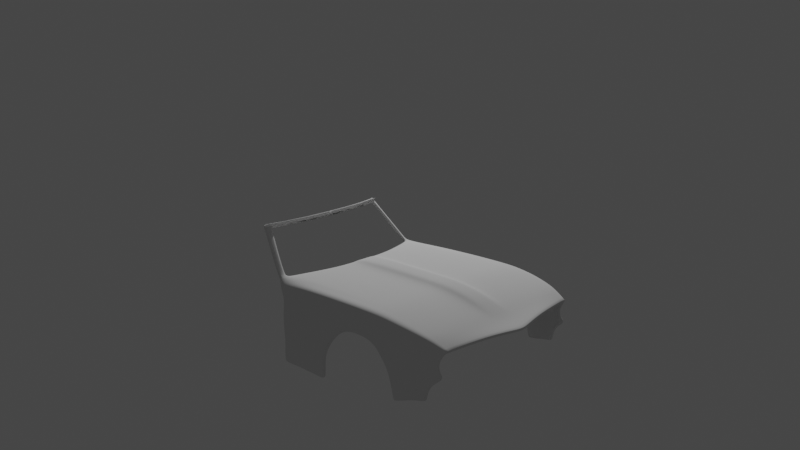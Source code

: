 # Source: muscle3.blend  (saved by Blender 2.90.8; exported with 4.5.12 LTS)
import bpy
from mathutils import Matrix  # noqa: F401  (used for matrix-valued properties, if any)

bpy.ops.wm.read_factory_settings(use_empty=True)
scene = bpy.context.scene
scene.name = 'Scene'

# ---- collections
col_collection = bpy.data.collections.new('Collection'); scene.collection.children.link(col_collection)
col_reference_images = bpy.data.collections.new('reference images'); scene.collection.children.link(col_reference_images)
col_car = bpy.data.collections.new('car'); scene.collection.children.link(col_car)

# ---- world
world_world = bpy.data.worlds.new('World'); scene.world = world_world
world_world.use_nodes = True; world_world.node_tree.nodes.clear()
_N = world_world.node_tree.nodes; _L = world_world.node_tree.links
n0 = _N.new('ShaderNodeOutputWorld'); n0.name = 'World Output'; n0.location = (300, 300)
n1 = _N.new('ShaderNodeBackground'); n1.name = 'Background'; n1.location = (10, 300)
n1.inputs[0].default_value = (0.05088, 0.05088, 0.05088, 1.0)
_L.new(n1.outputs[0], n0.inputs[0])
n0.is_active_output = True
world_world.color = (0.05088, 0.05088, 0.05088)
world_world.use_sun_shadow = False
world_world.sun_shadow_jitter_overblur = 0.0

# ---- cameras
cam_camera = bpy.data.cameras.new('Camera')
cam_camera.clip_end = 100.0
cam_camera.ortho_scale = 7.314

# ---- lights
light_light = bpy.data.lights.new('Light', 'POINT')
light_light.transmission_factor = 0.0
light_light.energy = 1000.0
light_light.shadow_soft_size = 0.1
light_light.shadow_maximum_resolution = 0.006
light_light.use_absolute_resolution = True

# ---- meshes
me_plane_001 = bpy.data.meshes.new('Plane.001')
me_plane_001.from_pydata([(0.8347, -0.8627, 0.05299), (0.8658, 0.7853, 0.2361), (0.0003609, -0.984, 0.05012), (0.0003609, 0.6544, 0.3112), (0.8718, 0.6135, 0.2837), (0.0003609, 0.6135, 0.3472), (0.0003609, -0.8439, 0.08399), (0.8732, -0.7433, 0.1184), (0.8896, -0.6601, 0.1529), (0.0003609, -0.7443, 0.1266), (0.9079, -0.3006, 0.2409), (0.0003609, -0.3006, 0.282), (0.7287, -0.8677, 0.05743), (0.719, 0.7793, 0.3112), (0.719, 0.6135, 0.3112), (0.7233, -0.7666, 0.1145), (0.7307, -0.6736, 0.1512), (0.719, -0.3006, 0.2461), (0.8959, 0.07124, 0.2669), (0.0003609, 0.07124, 0.3098), (0.719, 0.07124, 0.2738), (0.0003609, -0.5452, 0.2249), (0.9091, -0.5031, 0.1998), (0.7249, -0.5098, 0.1998), (0.3597, 0.6752, 0.3112), (0.3597, 0.6135, 0.3112), (0.3618, -0.8053, 0.09927), (0.3655, -0.7089, 0.1389), (0.3597, -0.3006, 0.2461), (0.3656, -0.9155, 0.06583), (0.3597, 0.07124, 0.2738), (0.3626, -0.5275, 0.1943), (0.7817, -0.8652, 0.05521), (0.8078, 0.8409, 0.2975), (0.7954, 0.6135, 0.2975), (0.7983, -0.7549, 0.1165), (0.8101, -0.6668, 0.1521), (0.8135, -0.3006, 0.2435), (0.8075, 0.07124, 0.2704), (0.817, -0.5064, 0.1998), (0.8658, 0.7853, 0.2361), (0.09677, 0.66, 0.3112), (0.09677, 0.6135, 0.3472), (0.09734, -0.8336, 0.08809), (0.09833, -0.7348, 0.1299), (0.09677, -0.3006, 0.282), (0.09677, 0.07124, 0.3098), (0.09755, -0.5404, 0.2263), (0.09835, -0.9657, 0.05433), (0.1333, -0.9591, 0.05583), (0.1311, 0.6619, 0.3112), (0.1311, 0.6135, 0.3144), (0.1319, -0.8299, 0.08955), (0.1333, -0.7314, 0.131), (0.1311, -0.3006, 0.2493), (0.1311, 0.07124, 0.277), (0.1322, -0.5387, 0.1941), (0.8347, -0.7972, -0.04818), (0.8658, 0.7555, 0.1676), (0.8718, 0.6789, 0.1825), (0.8732, -0.7294, -0.003419), (0.8896, -0.5946, 0.05176), (0.9079, -0.3095, 0.1278), (0.8959, 0.0891, 0.1568), (0.9091, -0.4376, 0.09859), (0.8658, 0.7555, 0.1676), (0.927, 0.2596, -0.1749), (0.927, 0.2712, -0.278), (0.927, 0.2704, -0.4053), (0.9399, -0.3386, -0.06929), (0.935, -0.404, -0.1609), (0.935, -0.4594, -0.3894), (0.8766, -0.7135, -0.3464), (0.8873, -0.6113, -0.3579), (0.9233, -0.4959, -0.3828), (0.0003609, -0.1264, 0.295), (0.9023, -0.1264, 0.2531), (0.719, -0.1264, 0.2591), (0.3597, -0.1264, 0.2591), (0.8107, -0.1264, 0.2561), (0.09677, -0.1264, 0.295), (0.1311, -0.1264, 0.2623), (0.9023, -0.09624, 0.1414), (0.8999, -0.5478, -0.3754), (0.8999, -0.521, -0.1968), (0.9233, -0.4557, -0.1659), (0.8873, -0.623, -0.2272), (0.8766, -0.7314, -0.2631), (0.8516, -0.7754, -0.1999), (0.8406, -0.859, -0.1527), (0.8744, -0.7669, -0.1492), (0.8888, -0.6129, -0.1097), (0.929, -0.3806, -0.06083), (0.9059, -0.4751, -0.06863), (0.8683, 0.7496, -0.3915), (0.9142, 0.306, -0.3993), (0.8726, 0.6941, -0.3807), (0.8683, 0.7496, -0.3915), (0.8683, 0.7436, -0.2844), (0.8726, 0.6882, -0.2736), (0.9142, 0.3, -0.2922), (0.8683, 0.7436, -0.2844), (0.8683, 0.7436, -0.1624), (0.9142, 0.306, -0.1821), (0.8726, 0.6882, -0.1516), (0.8683, 0.7436, -0.1624), (0.8663, 0.7641, -0.01679), (0.872, 0.6917, -0.002706), (0.9189, 0.202, -0.02701), (0.8663, 0.7641, -0.01679), (0.9265, -0.1022, 0.09382), (0.8658, 0.7496, 0.12), (0.9091, -0.4435, 0.05098), (0.9201, 0.07422, 0.08245), (0.9321, -0.2946, 0.0594), (0.8896, -0.6006, 0.004155), (0.8732, -0.7354, -0.05103), (0.8718, 0.673, 0.1349), (0.8658, 0.7496, 0.12), (0.8347, -0.8121, -0.1136), (0.9311, 0.169, -0.03983), (0.9377, -0.09601, 0.06544), (0.9321, 0.05768, 0.05554), (0.9426, -0.2637, 0.03545), (0.8873, -0.6177, -0.3375), (0.9233, -0.4925, -0.3497), (0.8999, -0.5447, -0.3544), (0.8766, -0.7156, -0.3366), (0.935, -0.4529, -0.3626), (0.7659, 0.8118, 0.304), (0.7593, 0.6135, 0.304), (0.7629, -0.7605, 0.1156), (0.7726, -0.67, 0.1517), (0.7689, -0.3006, 0.2447), (0.7657, 0.07124, 0.272), (0.7735, -0.508, 0.1998), (0.7567, -0.8664, 0.05626), (0.7674, -0.1264, 0.2575), (0.8078, 0.8678, 0.3243), (0.7659, 0.8387, 0.3308), (0.683, 1.143, 0.6694), (0.6411, 1.114, 0.6759), (0.688, 1.132, 0.6557), (0.646, 1.103, 0.6622), (0.6411, 1.114, 0.6759), (0.6411, 1.114, 0.6759), (0.6235, 1.1, 0.6652), (0.6202, 1.108, 0.6744), (0.6411, 1.114, 0.6759), (0.4884, 1.074, 0.6652), (0.485, 1.081, 0.6744), (0.683, 1.143, 0.6694), (0.3078, 1.055, 0.6652), (0.3045, 1.062, 0.6744), (0.000465, 1.051, 0.6753), (0.1332, 1.048, 0.6652), (0.1299, 1.055, 0.6744), (0.000465, 1.051, 0.6753), (0.02315, 1.044, 0.666), (0.0198, 1.051, 0.6753), (0.02345, 1.052, 0.6752), (0.02345, 1.052, 0.6752), (0.0268, 1.044, 0.6659), (0.000465, 1.051, 0.6753), (0.003815, 1.044, 0.666), (0.000465, 1.051, 0.6753), (0.683, 1.143, 0.6694), (0.683, 1.143, 0.6694), (0.6411, 1.114, 0.6759), (0.6411, 1.114, 0.6759), (0.6202, 1.108, 0.6744), (0.6202, 1.108, 0.6744), (0.485, 1.081, 0.6744), (0.485, 1.081, 0.6744), (0.3045, 1.062, 0.6744), (0.3045, 1.062, 0.6744), (0.1299, 1.055, 0.6744), (0.1299, 1.055, 0.6744), (0.0198, 1.051, 0.6753), (0.0198, 1.051, 0.6753), (0.02345, 1.052, 0.6752), (0.02345, 1.052, 0.6752), (0.000465, 1.051, 0.6753), (0.000465, 1.051, 0.6753), (0.683, 1.143, 0.6694), (0.6411, 1.114, 0.6759), (0.683, 1.143, 0.6694), (0.683, 1.143, 0.6694), (0.6411, 1.114, 0.6759), (0.6411, 1.114, 0.6759), (0.6202, 1.108, 0.6744), (0.6202, 1.108, 0.6744), (0.485, 1.081, 0.6744), (0.485, 1.081, 0.6744), (0.3045, 1.062, 0.6744), (0.3045, 1.062, 0.6744), (0.1299, 1.055, 0.6744), (0.1299, 1.055, 0.6744), (0.0198, 1.051, 0.6753), (0.0198, 1.051, 0.6753), (0.02345, 1.052, 0.6752), (0.02345, 1.052, 0.6752), (0.000465, 1.051, 0.6753), (0.000465, 1.051, 0.6753), (0.683, 1.143, 0.6694), (0.6411, 1.114, 0.6759), (0.683, 1.143, 0.6694), (0.6411, 1.114, 0.6759), (0.02345, 1.052, 0.6752), (0.0198, 1.051, 0.6753), (0.0198, 1.051, 0.6753), (0.1299, 1.055, 0.6744), (0.1299, 1.055, 0.6744), (0.3045, 1.062, 0.6744), (0.3045, 1.062, 0.6744), (0.485, 1.081, 0.6744), (0.485, 1.081, 0.6744), (0.6202, 1.108, 0.6744), (0.6202, 1.108, 0.6744), (0.6411, 1.114, 0.6759), (0.6411, 1.114, 0.6759), (0.683, 1.143, 0.6694), (0.000465, 1.051, 0.6753), (0.000465, 1.051, 0.6753), (0.02345, 1.052, 0.6752), (0.02345, 1.052, 0.6752), (0.0198, 1.051, 0.6753), (0.0198, 1.051, 0.6753), (0.1299, 1.055, 0.6744), (0.1299, 1.055, 0.6744), (0.3045, 1.062, 0.6744), (0.3045, 1.062, 0.6744), (0.485, 1.081, 0.6744), (0.485, 1.081, 0.6744), (0.6202, 1.108, 0.6744), (0.6202, 1.108, 0.6744), (0.6411, 1.114, 0.6759), (0.6411, 1.114, 0.6759), (0.683, 1.143, 0.6694), (0.000465, 1.051, 0.6753), (0.000465, 1.051, 0.6753), (0.02345, 1.052, 0.6752), (0.02345, 1.052, 0.6752), (0.0198, 1.051, 0.6753), (0.0198, 1.051, 0.6753), (0.1299, 1.055, 0.6744), (0.1299, 1.055, 0.6744), (0.3045, 1.062, 0.6744), (0.3045, 1.062, 0.6744), (0.485, 1.081, 0.6744), (0.485, 1.081, 0.6744), (0.6202, 1.108, 0.6744), (0.6202, 1.108, 0.6744), (0.6411, 1.114, 0.6759), (0.6411, 1.114, 0.6759), (0.683, 1.143, 0.6694), (0.000465, 1.051, 0.6753), (0.000465, 1.051, 0.6753), (0.02345, 1.052, 0.6752), (0.02345, 1.052, 0.6752), (0.6411, 1.114, 0.6759), (0.0198, 1.051, 0.6753), (0.0198, 1.051, 0.6753), (0.1299, 1.055, 0.6744), (0.1299, 1.055, 0.6744), (0.3045, 1.062, 0.6744), (0.3045, 1.062, 0.6744), (0.485, 1.081, 0.6744), (0.485, 1.081, 0.6744), (0.6202, 1.108, 0.6744), (0.6202, 1.108, 0.6744), (0.6411, 1.114, 0.6759), (0.6411, 1.114, 0.6759), (0.683, 1.143, 0.6694), (0.6411, 1.114, 0.6759), (0.683, 1.143, 0.6694), (0.6411, 1.114, 0.6759), (0.683, 1.143, 0.6694), (0.000465, 1.051, 0.6753), (0.000465, 1.051, 0.6753), (0.02345, 1.052, 0.6752), (0.02345, 1.052, 0.6752), (0.0198, 1.051, 0.6753), (0.0198, 1.051, 0.6753), (0.1299, 1.055, 0.6744), (0.1299, 1.055, 0.6744), (0.3045, 1.062, 0.6744), (0.3045, 1.062, 0.6744), (0.485, 1.081, 0.6744), (0.485, 1.081, 0.6744), (0.6202, 1.108, 0.6744), (0.6202, 1.108, 0.6744), (0.6411, 1.114, 0.6759), (0.6411, 1.114, 0.6759), (0.683, 1.143, 0.6694), (0.683, 1.143, 0.6694), (0.6411, 1.114, 0.6759), (0.683, 1.143, 0.6694), (0.000465, 1.051, 0.6753), (0.000465, 1.051, 0.6753), (0.02345, 1.052, 0.6752), (0.02345, 1.052, 0.6752), (0.0198, 1.051, 0.6753), (0.0198, 1.051, 0.6753), (0.1299, 1.055, 0.6744), (0.1299, 1.055, 0.6744), (0.3045, 1.062, 0.6744), (0.3045, 1.062, 0.6744), (0.485, 1.081, 0.6744), (0.485, 1.081, 0.6744), (0.6202, 1.108, 0.6744), (0.6411, 1.114, 0.6759), (0.6202, 1.108, 0.6744), (0.6411, 1.114, 0.6759), (0.6411, 1.114, 0.6759), (0.683, 1.143, 0.6694), (0.683, 1.143, 0.6694), (0.000465, 1.051, 0.6753), (0.003815, 1.044, 0.666), (0.000465, 1.051, 0.6753), (0.0268, 1.044, 0.6659), (0.02345, 1.052, 0.6752), (0.02345, 1.052, 0.6752), (0.0198, 1.051, 0.6753), (0.02315, 1.044, 0.666), (0.0198, 1.051, 0.6753), (0.1299, 1.055, 0.6744), (0.1332, 1.048, 0.6652), (0.6411, 1.114, 0.6759), (0.1299, 1.055, 0.6744), (0.3045, 1.062, 0.6744), (0.3078, 1.055, 0.6652), (0.3045, 1.062, 0.6744), (0.485, 1.081, 0.6744), (0.4884, 1.074, 0.6652), (0.485, 1.081, 0.6744), (0.6202, 1.108, 0.6744), (0.6235, 1.1, 0.6652), (0.6202, 1.108, 0.6744), (0.6411, 1.114, 0.6759), (0.646, 1.103, 0.6622), (0.688, 1.132, 0.6557), (0.6411, 1.114, 0.6759), (0.683, 1.143, 0.6694), (0.683, 1.143, 0.6694), (0.6411, 1.114, 0.6759), (0.688, 1.132, 0.6557), (0.646, 1.103, 0.6622), (0.6411, 1.114, 0.6759), (0.6235, 1.1, 0.6652), (0.6202, 1.108, 0.6744), (0.4884, 1.074, 0.6652), (0.485, 1.081, 0.6744), (0.3078, 1.055, 0.6652), (0.3045, 1.062, 0.6744), (0.1332, 1.048, 0.6652), (0.1299, 1.055, 0.6744), (0.02315, 1.044, 0.666), (0.0198, 1.051, 0.6753), (0.02345, 1.052, 0.6752), (0.0268, 1.044, 0.6659), (0.000465, 1.051, 0.6753), (0.003815, 1.044, 0.666), (0.000465, 1.051, 0.6753), (0.683, 1.143, 0.6694), (0.683, 1.143, 0.6694), (0.6411, 1.114, 0.6759), (0.6411, 1.114, 0.6759), (0.6202, 1.108, 0.6744), (0.6202, 1.108, 0.6744), (0.485, 1.081, 0.6744), (0.485, 1.081, 0.6744), (0.3045, 1.062, 0.6744), (0.3045, 1.062, 0.6744), (0.1299, 1.055, 0.6744), (0.1299, 1.055, 0.6744), (0.0198, 1.051, 0.6753), (0.0198, 1.051, 0.6753), (0.02345, 1.052, 0.6752), (0.02345, 1.052, 0.6752), (0.000465, 1.051, 0.6753), (0.000465, 1.051, 0.6753), (0.683, 1.143, 0.6694), (0.6411, 1.114, 0.6759), (0.683, 1.143, 0.6694), (0.683, 1.143, 0.6694), (0.6411, 1.114, 0.6759), (0.6411, 1.114, 0.6759), (0.6202, 1.108, 0.6744), (0.6202, 1.108, 0.6744), (0.485, 1.081, 0.6744), (0.485, 1.081, 0.6744), (0.3045, 1.062, 0.6744), (0.3045, 1.062, 0.6744), (0.1299, 1.055, 0.6744), (0.1299, 1.055, 0.6744), (0.0198, 1.051, 0.6753), (0.0198, 1.051, 0.6753), (0.02345, 1.052, 0.6752), (0.02345, 1.052, 0.6752), (0.000465, 1.051, 0.6753), (0.000465, 1.051, 0.6753), (0.683, 1.143, 0.6694), (0.6411, 1.114, 0.6759), (0.683, 1.143, 0.6694), (0.6411, 1.114, 0.6759), (0.6411, 1.114, 0.6759), (0.6411, 1.114, 0.6759), (0.6411, 1.114, 0.6759), (0.6202, 1.108, 0.6744), (0.6202, 1.108, 0.6744), (0.485, 1.081, 0.6744), (0.485, 1.081, 0.6744), (0.3045, 1.062, 0.6744), (0.3045, 1.062, 0.6744), (0.1299, 1.055, 0.6744), (0.1299, 1.055, 0.6744), (0.0198, 1.051, 0.6753), (0.0198, 1.051, 0.6753), (0.02345, 1.052, 0.6752), (0.02345, 1.052, 0.6752), (0.000465, 1.051, 0.6753), (0.000465, 1.051, 0.6753), (0.683, 1.143, 0.6694), (0.6411, 1.114, 0.6759), (0.6411, 1.114, 0.6759), (0.6202, 1.108, 0.6744), (0.6202, 1.108, 0.6744), (0.485, 1.081, 0.6744), (0.485, 1.081, 0.6744), (0.3045, 1.062, 0.6744), (0.3045, 1.062, 0.6744), (0.1299, 1.055, 0.6744), (0.1299, 1.055, 0.6744), (0.0198, 1.051, 0.6753), (0.0198, 1.051, 0.6753), (0.02345, 1.052, 0.6752), (0.02345, 1.052, 0.6752), (0.000465, 1.051, 0.6753), (0.000465, 1.051, 0.6753), (0.683, 1.143, 0.6694), (0.6411, 1.114, 0.6759), (0.6411, 1.114, 0.6759), (0.6202, 1.108, 0.6744), (0.6202, 1.108, 0.6744), (0.485, 1.081, 0.6744), (0.485, 1.081, 0.6744), (0.3045, 1.062, 0.6744), (0.3045, 1.062, 0.6744), (0.1299, 1.055, 0.6744), (0.1299, 1.055, 0.6744), (0.0198, 1.051, 0.6753), (0.0198, 1.051, 0.6753), (0.02345, 1.052, 0.6752), (0.02345, 1.052, 0.6752), (0.000465, 1.051, 0.6753), (0.000465, 1.051, 0.6753), (0.683, 1.143, 0.6694), (0.6411, 1.114, 0.6759), (0.6411, 1.114, 0.6759), (0.6202, 1.108, 0.6744), (0.6202, 1.108, 0.6744), (0.485, 1.081, 0.6744), (0.485, 1.081, 0.6744), (0.3045, 1.062, 0.6744), (0.3045, 1.062, 0.6744), (0.1299, 1.055, 0.6744), (0.1299, 1.055, 0.6744), (0.0198, 1.051, 0.6753), (0.0198, 1.051, 0.6753), (0.02345, 1.052, 0.6752), (0.02345, 1.052, 0.6752), (0.000465, 1.051, 0.6753), (0.000465, 1.051, 0.6753)], [(40, 65), (101, 94), (102, 101), (111, 109), (109, 102), (65, 111)], [(34, 4, 1, 33), (38, 18, 4, 34), (32, 0, 7, 35), (35, 7, 8, 36), (39, 22, 10, 37), (31, 23, 17, 28), (26, 15, 16, 27), (29, 12, 15, 26), (30, 20, 14, 25), (25, 14, 13, 24), (78, 77, 20, 30), (79, 76, 18, 38), (27, 16, 23, 31), (36, 8, 22, 39), (53, 27, 31, 56), (81, 78, 30, 55), (51, 25, 24, 50), (55, 30, 25, 51), (49, 29, 26, 52), (52, 26, 27, 53), (56, 31, 28, 54), (132, 36, 39, 135), (137, 79, 38, 134), (135, 39, 37, 133), (131, 35, 36, 132), (136, 32, 35, 131), (134, 38, 34, 130), (130, 34, 33, 129), (21, 47, 45, 11), (6, 43, 44, 9), (2, 48, 43, 6), (19, 46, 42, 5), (5, 42, 41, 3), (75, 80, 46, 19), (9, 44, 47, 21), (47, 56, 54, 45), (43, 52, 53, 44), (48, 49, 52, 43), (46, 55, 51, 42), (42, 51, 50, 41), (80, 81, 55, 46), (44, 53, 56, 47), (8, 7, 60, 61), (7, 0, 57, 60), (4, 18, 63, 59), (10, 22, 64, 62), (22, 8, 61, 64), (76, 10, 62, 82), (1, 4, 59, 58), (125, 126, 83, 74), (91, 90, 87, 86), (92, 93, 84, 85), (125, 74, 71, 128), (114, 92, 69, 123), (93, 91, 86, 84), (124, 127, 72, 73), (115, 116, 90, 91), (18, 76, 82, 63), (45, 54, 81, 80), (11, 45, 80, 75), (133, 37, 79, 137), (54, 28, 78, 81), (37, 10, 76, 79), (28, 17, 77, 78), (126, 124, 73, 83), (110, 114, 123, 121), (98, 99, 96, 97), (99, 100, 95, 96), (106, 107, 104, 105), (107, 108, 103, 104), (58, 59, 117, 118), (63, 82, 110, 113), (64, 61, 115, 112), (62, 64, 112, 114), (82, 62, 114, 110), (60, 57, 119, 116), (61, 60, 116, 115), (118, 117, 107, 106), (117, 113, 108, 107), (104, 103, 100, 99), (59, 63, 113, 117), (105, 104, 99, 98), (112, 115, 91, 93), (114, 112, 93, 92), (116, 119, 89, 90), (90, 89, 88, 87), (103, 108, 120, 66), (95, 100, 67, 68), (92, 85, 70, 69), (108, 113, 122, 120), (100, 103, 66, 67), (113, 110, 121, 122), (84, 86, 124, 126), (86, 87, 127, 124), (85, 125, 128, 70), (85, 84, 126, 125), (17, 133, 137, 77), (14, 130, 129, 13), (20, 134, 130, 14), (12, 136, 131, 15), (15, 131, 132, 16), (23, 135, 133, 17), (77, 137, 134, 20), (16, 132, 135, 23), (129, 33, 138, 139), (220, 219, 217, 218), (139, 138, 142, 143), (248, 231, 233, 250), (245, 228, 225, 242), (249, 232, 230, 247), (241, 224, 229, 246), (254, 237, 236, 253), (242, 225, 226, 243), (254, 237, 238, 255), (240, 223, 227, 244), (250, 233, 235, 252), (243, 226, 222, 239), (411, 428, 426, 409), (421, 438, 434, 417), (148, 424, 425, 145), (419, 436, 435, 418), (420, 437, 432, 415), (145, 425, 427, 410), (412, 429, 431, 414), (258, 241, 246, 264), (268, 250, 252, 270), (272, 254, 255, 273), (259, 242, 243, 261), (269, 251, 249, 267), (272, 254, 253, 271), (266, 248, 250, 268), (267, 249, 247, 265), (262, 244, 241, 258), (257, 240, 244, 262), (253, 236, 234, 251), (244, 227, 224, 241), (252, 235, 237, 254), (247, 230, 228, 245), (239, 222, 223, 240), (246, 229, 231, 248), (251, 234, 232, 249), (256, 239, 240, 257), (271, 253, 251, 269), (265, 247, 245, 263), (261, 243, 239, 256), (263, 245, 242, 259), (270, 252, 254, 272), (264, 246, 248, 266), (325, 262, 258, 321), (309, 233, 231, 307), (295, 151, 221, 297), (339, 271, 269, 336), (304, 228, 230, 306), (274, 458, 457, 275), (338, 270, 272, 342), (307, 231, 229, 305), (293, 424, 426, 291), (317, 256, 257, 319), (290, 427, 425, 292), (302, 226, 225, 301), (323, 261, 256, 317), (305, 229, 224, 300), (292, 425, 424, 293), (319, 257, 262, 325), (336, 269, 267, 333), (301, 225, 228, 304), (293, 424, 423, 294), (335, 268, 270, 338), (300, 224, 227, 303), (294, 423, 151, 295), (288, 429, 427, 290), (291, 426, 428, 289), (299, 223, 222, 298), (298, 222, 226, 302), (286, 431, 429, 288), (333, 267, 265, 330), (303, 227, 223, 299), (289, 428, 430, 287), (332, 266, 268, 335), (275, 457, 440, 277), (284, 433, 431, 286), (277, 440, 441, 276), (343, 273, 255, 316), (287, 430, 432, 285), (315, 238, 237, 314), (330, 265, 263, 326), (313, 236, 237, 314), (282, 435, 436, 281), (329, 264, 266, 332), (285, 432, 437, 280), (342, 272, 273, 343), (310, 234, 236, 313), (281, 436, 433, 284), (314, 237, 235, 312), (280, 437, 434, 283), (322, 259, 261, 323), (316, 255, 238, 315), (308, 232, 234, 310), (279, 438, 439, 278), (321, 258, 264, 329), (312, 235, 233, 309), (278, 439, 435, 282), (297, 221, 220, 296), (283, 434, 438, 279), (326, 263, 259, 322), (342, 272, 271, 339), (306, 230, 232, 308), (324, 318, 319, 325), (327, 320, 321, 329), (320, 324, 325, 321), (331, 327, 329, 332), (334, 331, 332, 335), (337, 334, 335, 338), (340, 337, 338, 342), (340, 342, 343, 341), (204, 205, 403, 402), (141, 144, 348, 345), (165, 163, 361, 363), (188, 190, 388, 386), (143, 142, 346, 347), (163, 164, 362, 361), (207, 206, 404, 405), (206, 204, 402, 404), (186, 184, 382, 384), (158, 162, 360, 357), (184, 185, 383, 382), (166, 167, 365, 364), (142, 140, 344, 346), (156, 160, 359, 356), (178, 182, 380, 376), (162, 155, 355, 360), (183, 179, 377, 381), (187, 186, 384, 385), (182, 183, 381, 380), (160, 159, 358, 359), (181, 178, 376, 379), (180, 177, 375, 378), (185, 260, 406, 383), (155, 152, 353, 355), (176, 181, 379, 374), (198, 202, 400, 396), (179, 180, 378, 377), (203, 199, 397, 401), (153, 156, 356, 354), (174, 176, 374, 372), (202, 203, 401, 400), (328, 207, 405, 408), (177, 175, 373, 375), (201, 198, 396, 399), (152, 149, 351, 353), (172, 174, 372, 370), (200, 197, 395, 398), (205, 311, 407, 403), (175, 173, 371, 373), (196, 201, 399, 394), (150, 153, 354, 352), (170, 172, 370, 368), (199, 200, 398, 397), (173, 171, 369, 371), (194, 196, 394, 392), (149, 146, 349, 351), (168, 170, 368, 366), (197, 195, 393, 395), (171, 169, 367, 369), (192, 194, 392, 390), (147, 150, 352, 350), (169, 168, 366, 367), (195, 193, 391, 393), (167, 168, 366, 365), (190, 192, 390, 388), (146, 143, 347, 349), (140, 166, 364, 344), (193, 191, 389, 391), (164, 158, 357, 362), (188, 187, 385, 386), (144, 147, 350, 348), (189, 188, 386, 387), (159, 165, 363, 358), (191, 189, 387, 389), (218, 217, 215, 216), (216, 215, 213, 214), (214, 213, 211, 212), (161, 208, 209, 210), (212, 211, 208, 161), (210, 209, 154, 157), (215, 412, 414, 213), (211, 416, 419, 208), (214, 413, 411, 216), (219, 145, 410, 217), (210, 417, 420, 161), (218, 409, 148, 220), (213, 414, 416, 211), (154, 422, 421, 157), (212, 415, 413, 214), (217, 410, 412, 215), (209, 418, 422, 154), (216, 411, 409, 218), (157, 421, 417, 210), (221, 151, 148, 220), (208, 419, 418, 209), (220, 148, 145, 219), (161, 420, 415, 212), (458, 460, 461, 459), (460, 462, 463, 461), (462, 464, 465, 463), (464, 466, 467, 465), (471, 468, 469, 470), (466, 471, 470, 467), (468, 472, 473, 469), (416, 433, 436, 419), (413, 430, 428, 411), (417, 434, 437, 420), (414, 431, 433, 416), (151, 423, 424, 148), (422, 439, 438, 421), (415, 432, 430, 413), (409, 426, 424, 148), (410, 427, 429, 412), (418, 435, 439, 422), (451, 452, 456, 455), (449, 450, 453, 454), (454, 453, 452, 451), (447, 448, 450, 449), (445, 446, 448, 447), (443, 444, 446, 445), (441, 442, 444, 443), (445, 462, 460, 443), (455, 472, 468, 451), (453, 470, 469, 452), (443, 460, 458, 441), (454, 471, 466, 449), (446, 463, 465, 448), (442, 459, 461, 444), (450, 467, 470, 453), (447, 464, 462, 445), (451, 468, 471, 454), (441, 458, 459, 442), (448, 465, 467, 450), (440, 457, 458, 441), (456, 473, 472, 455), (449, 466, 464, 447), (444, 461, 463, 446), (452, 469, 473, 456)])
me_plane_001.polygons.foreach_set('use_smooth', [1, 1, 1, 1, 1, 1, 1, 1, 1, 1, 1, 1, 1, 1, 1, 1, 1, 1, 1, 1, 1, 1, 1, 1, 1, 1, 1, 1, 1, 1, 1, 1, 1, 1, 1, 1, 1, 1, 1, 1, 1, 1, 1, 1, 1, 1, 1, 1, 1, 1, 1, 1, 1, 1, 1, 1, 1, 1, 1, 1, 1, 1, 1, 1, 1, 1, 1, 1, 1, 1, 1, 1, 1, 1, 1, 1, 1, 1, 1, 1, 1, 1, 1, 1, 1, 1, 1, 1, 1, 1, 1, 1, 1, 1, 1, 1, 1, 1, 1, 1, 1, 1, 1, 1, 1, 0, 1, 1, 0, 0, 1, 0, 0, 1, 1, 1, 0, 0, 0, 0, 0, 0, 0, 0, 1, 1, 1, 0, 0, 0, 1, 0, 1, 1, 0, 1, 1, 0, 0, 1, 0, 0, 0, 0, 0, 0, 1, 1, 1, 0, 0, 0, 0, 0, 1, 0, 0, 0, 0, 0, 0, 0, 0, 1, 0, 0, 0, 1, 0, 0, 0, 0, 0, 0, 0, 0, 0, 0, 1, 0, 0, 0, 0, 0, 0, 0, 0, 0, 1, 0, 1, 0, 0, 0, 0, 0, 0, 0, 0, 1, 0, 0, 0, 0, 0, 0, 0, 1, 1, 1, 1, 1, 1, 1, 1, 0, 0, 0, 0, 1, 0, 0, 0, 0, 0, 0, 0, 0, 0, 0, 0, 0, 0, 0, 0, 0, 0, 0, 0, 0, 0, 0, 0, 0, 0, 0, 0, 0, 0, 0, 0, 0, 0, 0, 0, 0, 0, 0, 0, 0, 0, 0, 0, 0, 0, 0, 0, 0, 0, 0, 0, 0, 0, 0, 0, 0, 0, 0, 0, 0, 0, 0, 0, 0, 0, 0, 0, 0, 0, 0, 0, 0, 0, 0, 0, 0, 0, 0, 0, 0, 0, 0, 0, 0, 0, 0, 0, 0, 0, 0, 0, 0, 0, 0, 0, 0, 0, 0, 0, 0, 0, 0, 0, 0, 0, 0, 0, 0, 0, 0, 0, 0, 0, 0, 0, 0, 0, 0, 0, 0, 0, 0, 0])
_uv = me_plane_001.uv_layers.new(name='UVMap')
_uv.uv.foreach_set('vector', [0.9383, 0.9632, 1.0, 0.9632, 1.0, 1.0, 0.9383, 1.0, 0.9383, 0.6395, 1.0, 0.6395, 1.0, 0.9632, 0.9383, 0.9632, 0.9383, 0.0, 1.0, 0.0, 1.0, 0.07895, 0.9383, 0.07895, 0.9383, 0.07895, 1.0, 0.07895, 1.0, 0.1526, 0.9383, 0.1526, 0.9383, 0.2342, 1.0, 0.2342, 1.0, 0.4175, 0.9383, 0.4175, 0.6883, 0.2342, 0.8766, 0.2342, 0.8766, 0.4175, 0.6883, 0.4175, 0.6883, 0.07895, 0.8766, 0.07895, 0.8766, 0.1526, 0.6883, 0.1526, 0.6883, 0.0, 0.8766, 0.0, 0.8766, 0.07895, 0.6883, 0.07895, 0.6883, 0.6395, 0.8766, 0.6395, 0.8766, 0.9632, 0.6883, 0.9632, 0.6883, 0.9632, 0.8766, 0.9632, 0.8766, 1.0, 0.6883, 1.0, 0.6883, 0.5215, 0.8766, 0.5215, 0.8766, 0.6395, 0.6883, 0.6395, 0.9383, 0.5215, 1.0, 0.5215, 1.0, 0.6395, 0.9383, 0.6395, 0.6883, 0.1526, 0.8766, 0.1526, 0.8766, 0.2342, 0.6883, 0.2342, 0.9383, 0.1526, 1.0, 0.1526, 1.0, 0.2342, 0.9383, 0.2342, 0.5685, 0.1526, 0.6883, 0.1526, 0.6883, 0.2342, 0.5685, 0.2342, 0.5685, 0.5215, 0.6883, 0.5215, 0.6883, 0.6395, 0.5685, 0.6395, 0.5685, 0.9632, 0.6883, 0.9632, 0.6883, 1.0, 0.5685, 1.0, 0.5685, 0.6395, 0.6883, 0.6395, 0.6883, 0.9632, 0.5685, 0.9632, 0.5685, 0.0, 0.6883, 0.0, 0.6883, 0.07895, 0.5685, 0.07895, 0.5685, 0.07895, 0.6883, 0.07895, 0.6883, 0.1526, 0.5685, 0.1526, 0.5685, 0.2342, 0.6883, 0.2342, 0.6883, 0.4175, 0.5685, 0.4175, 0.9092, 0.1526, 0.9383, 0.1526, 0.9383, 0.2342, 0.9092, 0.2342, 0.9092, 0.5215, 0.9383, 0.5215, 0.9383, 0.6395, 0.9092, 0.6395, 0.9092, 0.2342, 0.9383, 0.2342, 0.9383, 0.4175, 0.9092, 0.4175, 0.9092, 0.07895, 0.9383, 0.07895, 0.9383, 0.1526, 0.9092, 0.1526, 0.9092, 0.0, 0.9383, 0.0, 0.9383, 0.07895, 0.9092, 0.07895, 0.9092, 0.6395, 0.9383, 0.6395, 0.9383, 0.9632, 0.9092, 0.9632, 0.9092, 0.9632, 0.9383, 0.9632, 0.9383, 1.0, 0.9092, 1.0, 0.5, 0.2342, 0.5505, 0.2342, 0.5505, 0.4175, 0.5, 0.4175, 0.5, 0.07895, 0.5505, 0.07895, 0.5505, 0.1526, 0.5, 0.1526, 0.5, 0.0, 0.5505, 0.0, 0.5505, 0.07895, 0.5, 0.07895, 0.5, 0.6395, 0.5505, 0.6395, 0.5505, 0.9632, 0.5, 0.9632, 0.5, 0.9632, 0.5505, 0.9632, 0.5505, 1.0, 0.5, 1.0, 0.5, 0.5215, 0.5505, 0.5215, 0.5505, 0.6395, 0.5, 0.6395, 0.5, 0.1526, 0.5505, 0.1526, 0.5505, 0.2342, 0.5, 0.2342, 0.5505, 0.2342, 0.5685, 0.2342, 0.5685, 0.4175, 0.5505, 0.4175, 0.5505, 0.07895, 0.5685, 0.07895, 0.5685, 0.1526, 0.5505, 0.1526, 0.5505, 0.0, 0.5685, 0.0, 0.5685, 0.07895, 0.5505, 0.07895, 0.5505, 0.6395, 0.5685, 0.6395, 0.5685, 0.9632, 0.5505, 0.9632, 0.5505, 0.9632, 0.5685, 0.9632, 0.5685, 1.0, 0.5505, 1.0, 0.5505, 0.5215, 0.5685, 0.5215, 0.5685, 0.6395, 0.5505, 0.6395, 0.5505, 0.1526, 0.5685, 0.1526, 0.5685, 0.2342, 0.5505, 0.2342, 1.0, 0.1526, 1.0, 0.07895, 1.0, 0.07895, 1.0, 0.1526, 1.0, 0.07895, 1.0, 0.0, 1.0, 0.0, 1.0, 0.07895, 1.0, 0.9632, 1.0, 0.6395, 1.0, 0.6395, 1.0, 0.9632, 1.0, 0.4175, 1.0, 0.2342, 1.0, 0.2342, 1.0, 0.4175, 1.0, 0.2342, 1.0, 0.1526, 1.0, 0.1526, 1.0, 0.2342, 1.0, 0.5215, 1.0, 0.4175, 1.0, 0.4175, 1.0, 0.5215, 1.0, 1.0, 1.0, 0.9632, 1.0, 0.9632, 1.0, 1.0, 1.0, 0.4175, 1.0, 0.2342, 1.0, 0.2342, 1.0, 0.4175, 1.0, 0.1526, 1.0, 0.07895, 1.0, 0.07895, 1.0, 0.1526, 1.0, 0.4175, 1.0, 0.2342, 1.0, 0.2342, 1.0, 0.4175, 1.0, 0.4175, 1.0, 0.4175, 1.0, 0.4175, 1.0, 0.4175, 1.0, 0.4175, 1.0, 0.4175, 1.0, 0.4175, 1.0, 0.4175, 1.0, 0.2342, 1.0, 0.1526, 1.0, 0.1526, 1.0, 0.2342, 1.0, 0.1526, 1.0, 0.07895, 1.0, 0.07895, 1.0, 0.1526, 1.0, 0.1526, 1.0, 0.07895, 1.0, 0.07895, 1.0, 0.1526, 1.0, 0.6395, 1.0, 0.5215, 1.0, 0.5215, 1.0, 0.6395, 0.5505, 0.4175, 0.5685, 0.4175, 0.5685, 0.5215, 0.5505, 0.5215, 0.5, 0.4175, 0.5505, 0.4175, 0.5505, 0.5215, 0.5, 0.5215, 0.9092, 0.4175, 0.9383, 0.4175, 0.9383, 0.5215, 0.9092, 0.5215, 0.5685, 0.4175, 0.6883, 0.4175, 0.6883, 0.5215, 0.5685, 0.5215, 0.9383, 0.4175, 1.0, 0.4175, 1.0, 0.5215, 0.9383, 0.5215, 0.6883, 0.4175, 0.8766, 0.4175, 0.8766, 0.5215, 0.6883, 0.5215, 1.0, 0.2342, 1.0, 0.1526, 1.0, 0.1526, 1.0, 0.2342, 1.0, 0.5215, 1.0, 0.4175, 1.0, 0.4175, 1.0, 0.5215, 1.0, 1.0, 1.0, 0.9632, 1.0, 0.9632, 1.0, 1.0, 1.0, 0.9632, 1.0, 0.6395, 1.0, 0.6395, 1.0, 0.9632, 1.0, 1.0, 1.0, 0.9632, 1.0, 0.9632, 1.0, 1.0, 1.0, 0.9632, 1.0, 0.6395, 1.0, 0.6395, 1.0, 0.9632, 1.0, 1.0, 1.0, 0.9632, 1.0, 0.9632, 1.0, 1.0, 1.0, 0.6395, 1.0, 0.5215, 1.0, 0.5215, 1.0, 0.6395, 1.0, 0.2342, 1.0, 0.1526, 1.0, 0.1526, 1.0, 0.2342, 1.0, 0.4175, 1.0, 0.2342, 1.0, 0.2342, 1.0, 0.4175, 1.0, 0.5215, 1.0, 0.4175, 1.0, 0.4175, 1.0, 0.5215, 1.0, 0.07895, 1.0, 0.0, 1.0, 0.0, 1.0, 0.07895, 1.0, 0.1526, 1.0, 0.07895, 1.0, 0.07895, 1.0, 0.1526, 1.0, 1.0, 1.0, 0.9632, 1.0, 0.9632, 1.0, 1.0, 1.0, 0.9632, 1.0, 0.6395, 1.0, 0.6395, 1.0, 0.9632, 1.0, 0.9632, 1.0, 0.6395, 1.0, 0.6395, 1.0, 0.9632, 1.0, 0.9632, 1.0, 0.6395, 1.0, 0.6395, 1.0, 0.9632, 1.0, 1.0, 1.0, 0.9632, 1.0, 0.9632, 1.0, 1.0, 1.0, 0.2342, 1.0, 0.1526, 1.0, 0.1526, 1.0, 0.2342, 1.0, 0.4175, 1.0, 0.2342, 1.0, 0.2342, 1.0, 0.4175, 1.0, 0.07895, 1.0, 0.0, 1.0, 0.0, 1.0, 0.07895, 1.0, 0.07895, 1.0, 0.0, 1.0, 0.0, 1.0, 0.07895, 1.0, 0.6395, 1.0, 0.6395, 1.0, 0.6395, 1.0, 0.6395, 1.0, 0.6395, 1.0, 0.6395, 1.0, 0.6395, 1.0, 0.6395, 1.0, 0.4175, 1.0, 0.4175, 1.0, 0.4175, 1.0, 0.4175, 1.0, 0.6395, 1.0, 0.6395, 1.0, 0.6395, 1.0, 0.6395, 1.0, 0.6395, 1.0, 0.6395, 1.0, 0.6395, 1.0, 0.6395, 1.0, 0.6395, 1.0, 0.5215, 1.0, 0.5215, 1.0, 0.6395, 1.0, 0.2342, 1.0, 0.1526, 1.0, 0.1526, 1.0, 0.2342, 1.0, 0.1526, 1.0, 0.07895, 1.0, 0.07895, 1.0, 0.1526, 1.0, 0.4175, 1.0, 0.4175, 1.0, 0.4175, 1.0, 0.4175, 1.0, 0.4175, 1.0, 0.2342, 1.0, 0.2342, 1.0, 0.4175, 0.8766, 0.4175, 0.9092, 0.4175, 0.9092, 0.5215, 0.8766, 0.5215, 0.8766, 0.9632, 0.9092, 0.9632, 0.9092, 1.0, 0.8766, 1.0, 0.8766, 0.6395, 0.9092, 0.6395, 0.9092, 0.9632, 0.8766, 0.9632, 0.8766, 0.0, 0.9092, 0.0, 0.9092, 0.07895, 0.8766, 0.07895, 0.8766, 0.07895, 0.9092, 0.07895, 0.9092, 0.1526, 0.8766, 0.1526, 0.8766, 0.2342, 0.9092, 0.2342, 0.9092, 0.4175, 0.8766, 0.4175, 0.8766, 0.5215, 0.9092, 0.5215, 0.9092, 0.6395, 0.8766, 0.6395, 0.8766, 0.1526, 0.9092, 0.1526, 0.9092, 0.2342, 0.8766, 0.2342, 0.9092, 1.0, 0.9383, 1.0, 0.9383, 1.0, 0.9092, 1.0, 0.0, 0.0, 0.0, 0.0, 0.0, 0.0, 0.0, 0.0, 0.9092, 1.0, 0.9383, 1.0, 0.9383, 1.0, 0.9092, 1.0, 0.9092, 1.0, 0.9092, 1.0, 0.9092, 1.0, 0.9092, 1.0, 0.0, 0.0, 0.0, 0.0, 0.0, 0.0, 0.0, 0.0, 0.0, 0.0, 0.0, 0.0, 0.0, 0.0, 0.0, 0.0, 0.9092, 1.0, 0.9092, 1.0, 0.9092, 1.0, 0.9092, 1.0, 0.0, 0.0, 0.0, 0.0, 0.0, 0.0, 0.0, 0.0, 0.0, 0.0, 0.0, 0.0, 0.0, 0.0, 0.0, 0.0, 0.9092, 1.0, 0.9092, 1.0, 0.9383, 1.0, 0.9383, 1.0, 0.9092, 1.0, 0.9092, 1.0, 0.9092, 1.0, 0.9092, 1.0, 0.9092, 1.0, 0.9092, 1.0, 0.9092, 1.0, 0.9092, 1.0, 0.0, 0.0, 0.0, 0.0, 0.0, 0.0, 0.0, 0.0, 0.0, 0.0, 0.0, 0.0, 0.0, 0.0, 0.0, 0.0, 0.0, 0.0, 0.0, 0.0, 0.0, 0.0, 0.0, 0.0, 0.0, 0.0, 0.0, 0.0, 0.0, 0.0, 0.0, 0.0, 0.0, 0.0, 0.0, 0.0, 0.0, 0.0, 0.0, 0.0, 0.0, 0.0, 0.0, 0.0, 0.0, 0.0, 0.0, 0.0, 0.0, 0.0, 0.0, 0.0, 0.0, 0.0, 0.0, 0.0, 0.0, 0.0, 0.0, 0.0, 0.0, 0.0, 0.0, 0.0, 0.9092, 1.0, 0.9092, 1.0, 0.9092, 1.0, 0.9092, 1.0, 0.9092, 1.0, 0.9092, 1.0, 0.9092, 1.0, 0.9092, 1.0, 0.9092, 1.0, 0.9092, 1.0, 0.9383, 1.0, 0.9383, 1.0, 0.0, 0.0, 0.0, 0.0, 0.0, 0.0, 0.0, 0.0, 0.0, 0.0, 0.0, 0.0, 0.0, 0.0, 0.0, 0.0, 0.0, 0.0, 0.0, 0.0, 0.0, 0.0, 0.0, 0.0, 0.9092, 1.0, 0.9092, 1.0, 0.9092, 1.0, 0.9092, 1.0, 0.0, 0.0, 0.0, 0.0, 0.0, 0.0, 0.0, 0.0, 0.9092, 1.0, 0.9092, 1.0, 0.9092, 1.0, 0.9092, 1.0, 0.9092, 1.0, 0.9092, 1.0, 0.9092, 1.0, 0.9092, 1.0, 0.0, 0.0, 0.0, 0.0, 0.0, 0.0, 0.0, 0.0, 0.9092, 1.0, 0.9092, 1.0, 0.9092, 1.0, 0.9092, 1.0, 0.9092, 1.0, 0.9092, 1.0, 0.9092, 1.0, 0.9092, 1.0, 0.0, 0.0, 0.0, 0.0, 0.0, 0.0, 0.0, 0.0, 0.0, 0.0, 0.0, 0.0, 0.0, 0.0, 0.0, 0.0, 0.9092, 1.0, 0.9092, 1.0, 0.9092, 1.0, 0.9092, 1.0, 0.0, 0.0, 0.0, 0.0, 0.0, 0.0, 0.0, 0.0, 0.0, 0.0, 0.0, 0.0, 0.0, 0.0, 0.0, 0.0, 0.0, 0.0, 0.0, 0.0, 0.0, 0.0, 0.0, 0.0, 0.0, 0.0, 0.0, 0.0, 0.0, 0.0, 0.0, 0.0, 0.0, 0.0, 0.0, 0.0, 0.0, 0.0, 0.0, 0.0, 0.0, 0.0, 0.0, 0.0, 0.0, 0.0, 0.0, 0.0, 0.9092, 1.0, 0.9092, 1.0, 0.9092, 1.0, 0.9092, 1.0, 0.9092, 1.0, 0.9092, 1.0, 0.9092, 1.0, 0.9092, 1.0, 0.9092, 1.0, 0.9092, 1.0, 0.9092, 1.0, 0.9092, 1.0, 0.0, 0.0, 0.0, 0.0, 0.0, 0.0, 0.0, 0.0, 0.0, 0.0, 0.0, 0.0, 0.0, 0.0, 0.0, 0.0, 0.0, 0.0, 0.0, 0.0, 0.0, 0.0, 0.0, 0.0, 0.0, 0.0, 0.0, 0.0, 0.0, 0.0, 0.0, 0.0, 0.0, 0.0, 0.0, 0.0, 0.0, 0.0, 0.0, 0.0, 0.9092, 1.0, 0.9092, 1.0, 0.9092, 1.0, 0.9092, 1.0, 0.0, 0.0, 0.0, 0.0, 0.0, 0.0, 0.0, 0.0, 0.0, 0.0, 0.0, 0.0, 0.0, 0.0, 0.0, 0.0, 0.0, 0.0, 0.0, 0.0, 0.0, 0.0, 0.0, 0.0, 0.0, 0.0, 0.0, 0.0, 0.0, 0.0, 0.0, 0.0, 0.0, 0.0, 0.0, 0.0, 0.0, 0.0, 0.0, 0.0, 0.0, 0.0, 0.0, 0.0, 0.0, 0.0, 0.0, 0.0, 0.0, 0.0, 0.0, 0.0, 0.0, 0.0, 0.0, 0.0, 0.0, 0.0, 0.0, 0.0, 0.0, 0.0, 0.0, 0.0, 0.9092, 1.0, 0.9092, 1.0, 0.9092, 1.0, 0.9092, 1.0, 0.0, 0.0, 0.0, 0.0, 0.0, 0.0, 0.0, 0.0, 0.0, 0.0, 0.0, 0.0, 0.0, 0.0, 0.0, 0.0, 0.0, 0.0, 0.0, 0.0, 0.0, 0.0, 0.0, 0.0, 0.9092, 1.0, 0.9092, 1.0, 0.9092, 1.0, 0.9092, 1.0, 0.0, 0.0, 0.0, 0.0, 0.0, 0.0, 0.0, 0.0, 0.0, 0.0, 0.0, 0.0, 0.0, 0.0, 0.0, 0.0, 0.0, 0.0, 0.0, 0.0, 0.0, 0.0, 0.0, 0.0, 0.0, 0.0, 0.0, 0.0, 0.0, 0.0, 0.0, 0.0, 0.0, 0.0, 0.0, 0.0, 0.0, 0.0, 0.0, 0.0, 0.0, 0.0, 0.0, 0.0, 0.0, 0.0, 0.0, 0.0, 0.0, 0.0, 0.0, 0.0, 0.0, 0.0, 0.0, 0.0, 0.0, 0.0, 0.0, 0.0, 0.0, 0.0, 0.0, 0.0, 0.0, 0.0, 0.0, 0.0, 0.0, 0.0, 0.0, 0.0, 0.0, 0.0, 0.0, 0.0, 0.0, 0.0, 0.0, 0.0, 0.9092, 1.0, 0.9092, 1.0, 0.9092, 1.0, 0.9092, 1.0, 0.0, 0.0, 0.0, 0.0, 0.0, 0.0, 0.0, 0.0, 0.0, 0.0, 0.0, 0.0, 0.0, 0.0, 0.0, 0.0, 0.0, 0.0, 0.0, 0.0, 0.0, 0.0, 0.0, 0.0, 0.0, 0.0, 0.0, 0.0, 0.0, 0.0, 0.0, 0.0, 0.0, 0.0, 0.0, 0.0, 0.0, 0.0, 0.0, 0.0, 0.0, 0.0, 0.0, 0.0, 0.0, 0.0, 0.0, 0.0, 0.0, 0.0, 0.0, 0.0, 0.0, 0.0, 0.0, 0.0, 0.0, 0.0, 0.0, 0.0, 0.0, 0.0, 0.0, 0.0, 0.0, 0.0, 0.0, 0.0, 0.0, 0.0, 0.0, 0.0, 0.9092, 1.0, 0.9092, 1.0, 0.9092, 1.0, 0.9092, 1.0, 0.0, 0.0, 0.0, 0.0, 0.0, 0.0, 0.0, 0.0, 0.9092, 1.0, 0.9092, 1.0, 0.9383, 1.0, 0.9383, 1.0, 0.0, 0.0, 0.0, 0.0, 0.0, 0.0, 0.0, 0.0, 0.0, 0.0, 0.0, 0.0, 0.0, 0.0, 0.0, 0.0, 0.0, 0.0, 0.0, 0.0, 0.0, 0.0, 0.0, 0.0, 0.0, 0.0, 0.0, 0.0, 0.0, 0.0, 0.0, 0.0, 0.0, 0.0, 0.0, 0.0, 0.0, 0.0, 0.0, 0.0, 0.0, 0.0, 0.0, 0.0, 0.0, 0.0, 0.0, 0.0, 0.0, 0.0, 0.0, 0.0, 0.0, 0.0, 0.0, 0.0, 0.0, 0.0, 0.0, 0.0, 0.0, 0.0, 0.0, 0.0, 0.9092, 1.0, 0.9092, 1.0, 0.9092, 1.0, 0.9092, 1.0, 0.0, 0.0, 0.0, 0.0, 0.0, 0.0, 0.0, 0.0, 0.0, 0.0, 0.0, 0.0, 0.0, 0.0, 0.0, 0.0, 0.0, 0.0, 0.0, 0.0, 0.0, 0.0, 0.0, 0.0, 0.0, 0.0, 0.0, 0.0, 0.0, 0.0, 0.0, 0.0, 0.0, 0.0, 0.0, 0.0, 0.0, 0.0, 0.0, 0.0, 0.0, 0.0, 0.0, 0.0, 0.0, 0.0, 0.0, 0.0, 0.0, 0.0, 0.0, 0.0, 0.0, 0.0, 0.0, 0.0, 0.9092, 1.0, 0.9092, 1.0, 0.9092, 1.0, 0.9092, 1.0, 0.9092, 1.0, 0.9092, 1.0, 0.9092, 1.0, 0.9092, 1.0, 0.9092, 1.0, 0.9092, 1.0, 0.9092, 1.0, 0.9092, 1.0, 0.9092, 1.0, 0.9092, 1.0, 0.9092, 1.0, 0.9092, 1.0, 0.9092, 1.0, 0.9092, 1.0, 0.9092, 1.0, 0.9092, 1.0, 0.9092, 1.0, 0.9092, 1.0, 0.9092, 1.0, 0.9092, 1.0, 0.9092, 1.0, 0.9092, 1.0, 0.9092, 1.0, 0.9092, 1.0, 0.9092, 1.0, 0.9092, 1.0, 0.9383, 1.0, 0.9383, 1.0, 0.0, 0.0, 0.0, 0.0, 0.0, 0.0, 0.0, 0.0, 0.0, 0.0, 0.0, 0.0, 0.0, 0.0, 0.0, 0.0, 0.0, 0.0, 0.0, 0.0, 0.0, 0.0, 0.0, 0.0, 0.0, 0.0, 0.0, 0.0, 0.0, 0.0, 0.0, 0.0, 0.9092, 1.0, 0.9383, 1.0, 0.9383, 1.0, 0.9092, 1.0, 0.0, 0.0, 0.0, 0.0, 0.0, 0.0, 0.0, 0.0, 0.0, 0.0, 0.0, 0.0, 0.0, 0.0, 0.0, 0.0, 0.0, 0.0, 0.0, 0.0, 0.0, 0.0, 0.0, 0.0, 0.0, 0.0, 0.0, 0.0, 0.0, 0.0, 0.0, 0.0, 0.0, 0.0, 0.0, 0.0, 0.0, 0.0, 0.0, 0.0, 0.0, 0.0, 0.0, 0.0, 0.0, 0.0, 0.0, 0.0, 0.0, 0.0, 0.0, 0.0, 0.0, 0.0, 0.0, 0.0, 0.0, 0.0, 0.0, 0.0, 0.0, 0.0, 0.0, 0.0, 0.0, 0.0, 0.0, 0.0, 0.0, 0.0, 0.0, 0.0, 0.0, 0.0, 0.0, 0.0, 0.0, 0.0, 0.0, 0.0, 0.0, 0.0, 0.0, 0.0, 0.0, 0.0, 0.0, 0.0, 0.0, 0.0, 0.0, 0.0, 0.0, 0.0, 0.0, 0.0, 0.0, 0.0, 0.0, 0.0, 0.0, 0.0, 0.0, 0.0, 0.0, 0.0, 0.0, 0.0, 0.0, 0.0, 0.0, 0.0, 0.0, 0.0, 0.0, 0.0, 0.0, 0.0, 0.0, 0.0, 0.0, 0.0, 0.0, 0.0, 0.0, 0.0, 0.0, 0.0, 0.0, 0.0, 0.0, 0.0, 0.0, 0.0, 0.0, 0.0, 0.0, 0.0, 0.0, 0.0, 0.0, 0.0, 0.0, 0.0, 0.0, 0.0, 0.0, 0.0, 0.0, 0.0, 0.0, 0.0, 0.0, 0.0, 0.0, 0.0, 0.0, 0.0, 0.0, 0.0, 0.0, 0.0, 0.0, 0.0, 0.0, 0.0, 0.0, 0.0, 0.0, 0.0, 0.0, 0.0, 0.0, 0.0, 0.0, 0.0, 0.0, 0.0, 0.0, 0.0, 0.0, 0.0, 0.0, 0.0, 0.0, 0.0, 0.0, 0.0, 0.0, 0.0, 0.0, 0.0, 0.0, 0.0, 0.0, 0.0, 0.0, 0.0, 0.0, 0.0, 0.0, 0.0, 0.0, 0.0, 0.0, 0.0, 0.0, 0.0, 0.0, 0.0, 0.0, 0.0, 0.0, 0.0, 0.0, 0.0, 0.0, 0.0, 0.0, 0.0, 0.0, 0.0, 0.0, 0.0, 0.0, 0.0, 0.0, 0.0, 0.0, 0.0, 0.0, 0.0, 0.0, 0.0, 0.0, 0.0, 0.0, 0.0, 0.0, 0.0, 0.0, 0.0, 0.0, 0.0, 0.0, 0.0, 0.0, 0.0, 0.0, 0.0, 0.0, 0.0, 0.0, 0.0, 0.0, 0.0, 0.0, 0.0, 0.0, 0.0, 0.0, 0.0, 0.0, 0.0, 0.0, 0.0, 0.0, 0.0, 0.0, 0.0, 0.0, 0.0, 0.0, 0.0, 0.0, 0.0, 0.0, 0.0, 0.0, 0.0, 0.0, 0.0, 0.0, 0.0, 0.0, 0.0, 0.0, 0.0, 0.0, 0.0, 0.0, 0.0, 0.0, 0.0, 0.0, 0.0, 0.0, 0.0, 0.0, 0.0, 0.0, 0.0, 0.0, 0.0, 0.0, 0.0, 0.0, 0.0, 0.0, 0.0, 0.0, 0.0, 0.0, 0.0, 0.0, 0.0, 0.0, 0.0, 0.0, 0.0, 0.0, 0.0, 0.0, 0.0, 0.0, 0.0, 0.0, 0.0, 0.0, 0.0, 0.0, 0.0, 0.0, 0.0, 0.0, 0.0, 0.0, 0.0, 0.0, 0.0, 0.0, 0.0, 0.0, 0.0, 0.0, 0.0, 0.0, 0.0, 0.0, 0.0, 0.0, 0.0, 0.0, 0.0, 0.0, 0.0, 0.0, 0.0, 0.0, 0.0, 0.0, 0.0, 0.0, 0.0, 0.0, 0.0, 0.0, 0.0, 0.0, 0.0, 0.0, 0.0, 0.0, 0.0, 0.0, 0.0, 0.0, 0.0, 0.0, 0.0, 0.0, 0.0, 0.0, 0.0, 0.0, 0.0, 0.0, 0.0, 0.0, 0.0, 0.0, 0.0, 0.0, 0.0, 0.0, 0.0, 0.0, 0.0, 0.0, 0.0, 0.0, 0.0, 0.0, 0.0, 0.0, 0.0, 0.0, 0.0, 0.0, 0.0, 0.0, 0.0, 0.0, 0.0, 0.0, 0.0, 0.0, 0.0, 0.0, 0.0, 0.0, 0.0, 0.0, 0.0, 0.0, 0.0, 0.0, 0.0, 0.0, 0.0, 0.0, 0.0, 0.0, 0.0, 0.0, 0.0, 0.0, 0.0, 0.0, 0.0, 0.0, 0.0, 0.0, 0.0, 0.0, 0.0, 0.0, 0.0, 0.0, 0.0, 0.0, 0.0, 0.0, 0.0, 0.0, 0.0, 0.0, 0.0, 0.0, 0.0, 0.0, 0.0, 0.0, 0.0, 0.0, 0.0, 0.0, 0.0, 0.0, 0.0, 0.0, 0.0, 0.0, 0.0, 0.0, 0.0, 0.0, 0.0, 0.0, 0.0, 0.0, 0.0, 0.0, 0.0, 0.0, 0.0, 0.0, 0.0, 0.0, 0.0, 0.0, 0.0, 0.0, 0.0, 0.0, 0.0, 0.0, 0.0, 0.0, 0.0, 0.0, 0.0, 0.0, 0.0, 0.0, 0.0, 0.0, 0.0, 0.0, 0.0, 0.0, 0.0, 0.0, 0.0, 0.0, 0.0, 0.0, 0.0, 0.0, 0.0, 0.0, 0.0, 0.0, 0.0, 0.0, 0.0, 0.0, 0.0, 0.0, 0.0, 0.0, 0.0, 0.0, 0.0, 0.0, 0.0, 0.0, 0.0, 0.0, 0.0, 0.0, 0.0, 0.0, 0.0, 0.0, 0.0, 0.0, 0.0, 0.0, 0.0, 0.0, 0.0, 0.0, 0.0, 0.0, 0.0, 0.0, 0.0, 0.0, 0.0, 0.0, 0.0, 0.0, 0.0, 0.0, 0.0, 0.0, 0.0, 0.0, 0.0, 0.0, 0.0, 0.0, 0.0, 0.0, 0.0, 0.0, 0.0, 0.0, 0.0, 0.0, 0.0, 0.0, 0.0, 0.0, 0.0, 0.0, 0.0, 0.0, 0.0, 0.0, 0.0, 0.0, 0.0, 0.0, 0.0, 0.0, 0.0, 0.0, 0.0, 0.0, 0.0, 0.0, 0.0, 0.0, 0.0, 0.0, 0.0, 0.0, 0.0, 0.0, 0.0, 0.0, 0.0, 0.0, 0.0, 0.0, 0.0, 0.0, 0.0, 0.0, 0.0, 0.0, 0.0, 0.0, 0.0, 0.0, 0.0, 0.0, 0.0, 0.0, 0.0, 0.0, 0.0, 0.0, 0.0, 0.0, 0.0, 0.0, 0.0, 0.0, 0.0, 0.0, 0.0, 0.0, 0.0, 0.0, 0.0, 0.0, 0.0, 0.0, 0.0, 0.0, 0.0, 0.0, 0.0, 0.0, 0.0, 0.0, 0.0, 0.0, 0.0, 0.0, 0.0, 0.0, 0.0, 0.0, 0.0, 0.0, 0.0, 0.0, 0.0, 0.0, 0.0, 0.0, 0.0, 0.0, 0.0, 0.0, 0.0, 0.0, 0.0, 0.0, 0.0, 0.0, 0.0, 0.0, 0.0, 0.0, 0.0, 0.0, 0.0, 0.0, 0.0, 0.0, 0.0, 0.0, 0.0, 0.0, 0.0, 0.0, 0.0, 0.0, 0.0, 0.0, 0.0, 0.0, 0.0, 0.0, 0.0, 0.0, 0.0, 0.0, 0.0, 0.0, 0.0, 0.0, 0.0, 0.0, 0.0, 0.0, 0.0, 0.0, 0.0, 0.0, 0.0, 0.0, 0.0, 0.0, 0.0, 0.0, 0.0, 0.0, 0.0, 0.0, 0.0, 0.0, 0.0, 0.0, 0.0, 0.0, 0.0, 0.0, 0.0, 0.0, 0.0, 0.0, 0.0, 0.0, 0.0, 0.0, 0.0, 0.0, 0.0, 0.0, 0.0, 0.0, 0.0, 0.0, 0.0, 0.0, 0.0, 0.0, 0.0, 0.0, 0.0, 0.0, 0.0, 0.0, 0.0, 0.0, 0.0, 0.0, 0.0, 0.0, 0.0, 0.0, 0.0, 0.0, 0.0, 0.0, 0.0, 0.0, 0.0, 0.0, 0.0, 0.0, 0.0, 0.0, 0.0, 0.0, 0.0, 0.0, 0.0, 0.0, 0.0, 0.0, 0.0, 0.0, 0.0, 0.0, 0.0, 0.0, 0.0, 0.0, 0.0, 0.0, 0.0, 0.0, 0.0, 0.0, 0.0, 0.0, 0.0, 0.0, 0.0, 0.0, 0.0, 0.0, 0.0, 0.0, 0.0, 0.0, 0.0, 0.0, 0.0, 0.0, 0.0, 0.0, 0.0, 0.0, 0.0, 0.0, 0.0, 0.0, 0.0, 0.0, 0.0, 0.0, 0.0, 0.0, 0.0, 0.0, 0.0, 0.0, 0.0, 0.0, 0.0, 0.0, 0.0, 0.0, 0.0, 0.0, 0.0, 0.0, 0.0, 0.0, 0.0, 0.0, 0.0, 0.0, 0.0, 0.0, 0.0, 0.0, 0.0, 0.0, 0.0, 0.0, 0.0, 0.0, 0.0, 0.0, 0.0, 0.0, 0.0, 0.0, 0.0, 0.0, 0.0, 0.0, 0.0, 0.0, 0.0, 0.0, 0.0, 0.0, 0.0, 0.0, 0.0, 0.0, 0.0, 0.0, 0.0, 0.0, 0.0, 0.0, 0.0, 0.0, 0.0, 0.0, 0.0, 0.0, 0.0, 0.0, 0.0, 0.0, 0.0, 0.0, 0.0, 0.0, 0.0, 0.0, 0.0, 0.0, 0.0, 0.0, 0.0, 0.0, 0.0, 0.0, 0.0, 0.0, 0.0, 0.0, 0.0, 0.0, 0.0, 0.0, 0.0, 0.0, 0.0, 0.0, 0.0, 0.0, 0.0, 0.0, 0.0, 0.0, 0.0, 0.0, 0.0, 0.0, 0.0, 0.0, 0.0, 0.0, 0.0, 0.0, 0.0, 0.0, 0.0, 0.0, 0.0, 0.0, 0.0, 0.0, 0.0, 0.0, 0.0, 0.0, 0.0, 0.0, 0.0, 0.0, 0.0, 0.0, 0.0, 0.0, 0.0, 0.0, 0.0, 0.0, 0.0, 0.0, 0.0, 0.0, 0.0, 0.0, 0.0, 0.0, 0.0, 0.0, 0.0])
me_plane_001.use_remesh_fix_poles = True
me_plane_001.use_remesh_preserve_attributes = False
me_plane_001.use_mirror_vertex_groups = False
me_plane_001.update()

# ---- objects
ob_light = bpy.data.objects.new('Light', light_light)
ob_camera = bpy.data.objects.new('Camera', cam_camera)
ob_back_view = bpy.data.objects.new('back view', None)
ob_front_view = bpy.data.objects.new('front view', None)
ob_side_view = bpy.data.objects.new('side view', None)
ob_top_view = bpy.data.objects.new('top view', None)
ob_front = bpy.data.objects.new('front', me_plane_001)

# ---- transforms, parenting, visibility, modifiers, constraints
ob_light.location = (4.076, 1.005, 5.904)
ob_light.rotation_euler = (0.6503, 0.05522, 1.866)
ob_light.lock_rotations_4d = False
ob_light.empty_display_type = 'ARROWS'
ob_light.color = (0.0, 0.0, 0.0, 0.0)
ob_light.lineart.crease_threshold = 0.0
ob_camera.location = (-6.867, -6.965, 2.832)
ob_camera.rotation_euler = (1.333, 2.913e-07, -0.8815)
ob_camera.scale = (1.0, 1.0, 1.0)
ob_camera.lock_rotations_4d = False
ob_camera.empty_display_type = 'ARROWS'
ob_camera.color = (0.0, 0.0, 0.0, 0.0)
ob_camera.display_type = 'WIRE'
ob_camera.lineart.crease_threshold = 0.0
ob_back_view.location = (0.01822, 0.0, -0.1276)
ob_back_view.rotation_euler = (1.571, 0.0, 3.142)
ob_back_view.scale = (0.563, 0.563, 0.563)
ob_back_view.empty_display_type = 'IMAGE'
ob_back_view.empty_display_size = 5.0
ob_back_view.empty_image_depth = 'BACK'
ob_back_view.show_empty_image_perspective = False
ob_back_view.use_empty_image_alpha = True
ob_back_view.color = (1.0, 1.0, 1.0, 0.7)
ob_back_view.hide_select = True
ob_back_view.lineart.crease_threshold = 0.0
ob_front_view.location = (-0.0696, 0.0, 0.0)
ob_front_view.rotation_euler = (1.571, -0.0, -0.0)
ob_front_view.scale = (0.5487, 0.5487, 0.5487)
ob_front_view.empty_display_type = 'IMAGE'
ob_front_view.empty_display_size = 5.0
ob_front_view.show_empty_image_perspective = False
ob_front_view.use_empty_image_alpha = True
ob_front_view.color = (1.0, 1.0, 1.0, 0.7)
ob_front_view.hide_select = True
ob_front_view.lineart.crease_threshold = 0.0
ob_side_view.location = (0.0, -0.03702, -0.01265)
ob_side_view.rotation_euler = (1.571, -0.0, 1.571)
ob_side_view.scale = (1.172, 1.172, 1.172)
ob_side_view.empty_display_type = 'IMAGE'
ob_side_view.empty_display_size = 5.0
ob_side_view.empty_image_depth = 'BACK'
ob_side_view.show_empty_image_perspective = False
ob_side_view.use_empty_image_alpha = True
ob_side_view.color = (1.0, 1.0, 1.0, 0.7)
ob_side_view.hide_select = True
ob_side_view.lineart.crease_threshold = 0.0
ob_top_view.location = (0.05861, 0.0, 0.0)
ob_top_view.rotation_euler = (0.0, -0.0, 1.561)
ob_top_view.scale = (1.128, 1.128, 1.128)
ob_top_view.empty_display_type = 'IMAGE'
ob_top_view.empty_display_size = 5.0
ob_top_view.empty_image_depth = 'BACK'
ob_top_view.show_empty_image_perspective = False
ob_top_view.use_empty_image_alpha = True
ob_top_view.color = (1.0, 1.0, 1.0, 0.7)
ob_top_view.hide_select = True
ob_top_view.lineart.crease_threshold = 0.0
ob_front.location = (0.0, -1.553, 0.0)
ob_front.lineart.crease_threshold = 0.0
_m = ob_front.modifiers.new('Mirror', 'MIRROR')
_m = ob_front.modifiers.new('Solidify', 'SOLIDIFY')
_m.thickness = 0.03
_m.edge_crease_inner = 0.36
_m.edge_crease_outer = 0.36
_m = ob_front.modifiers.new('Subdivision', 'SUBSURF')
_m.uv_smooth = 'PRESERVE_CORNERS'
_m.levels = 2
_m.show_only_control_edges = False

# ---- collection membership
col_collection.objects.link(ob_light)
col_collection.objects.link(ob_camera)
col_reference_images.objects.link(ob_back_view)
col_reference_images.objects.link(ob_front_view)
col_reference_images.objects.link(ob_side_view)
col_reference_images.objects.link(ob_top_view)
col_car.objects.link(ob_front)

# ---- scene / render settings (as saved in the file)
scene.camera = ob_camera
scene.frame_start = 1; scene.frame_end = 250; scene.frame_set(16)
scene.render.engine = 'BLENDER_EEVEE_NEXT'
scene.cycles.use_denoising = False
scene.cycles.samples = 128
scene.cycles.sampling_pattern = 'TABULATED_SOBOL'
scene.cycles.use_adaptive_sampling = False
scene.cycles.use_light_tree = False
scene.view_settings.view_transform = 'Filmic'
bpy.context.view_layer.update()

